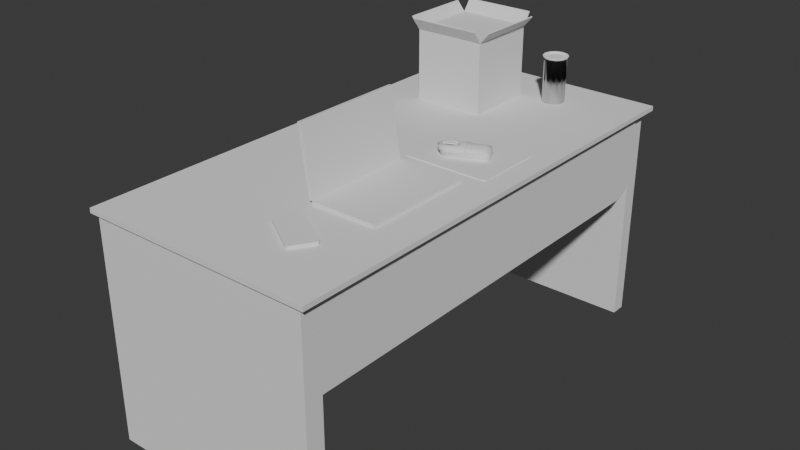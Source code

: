 # Source: TableAndProps.blend  (saved by Blender 4.2.66; exported with 4.5.12 LTS)
import bpy
from mathutils import Matrix  # noqa: F401  (used for matrix-valued properties, if any)

bpy.ops.wm.read_factory_settings(use_empty=True)
scene = bpy.context.scene
scene.name = 'Scene'

# ---- collections
col_collection = bpy.data.collections.new('Collection'); scene.collection.children.link(col_collection)

# ---- world
world_world = bpy.data.worlds.new('World'); scene.world = world_world
world_world.use_nodes = True; world_world.node_tree.nodes.clear()
_N = world_world.node_tree.nodes; _L = world_world.node_tree.links
n0 = _N.new('ShaderNodeOutputWorld'); n0.name = 'World Output'; n0.location = (300, 300)
n1 = _N.new('ShaderNodeBackground'); n1.name = 'Background'; n1.location = (10, 300)
n1.inputs[0].default_value = (0.05088, 0.05088, 0.05088, 1.0)
_L.new(n1.outputs[0], n0.inputs[0])
n0.is_active_output = True
world_world.color = (0.05088, 0.05088, 0.05088)
world_world.sun_shadow_jitter_overblur = 0.0

# ---- meshes
me_cube_001 = bpy.data.meshes.new('Cube.001')
me_cube_001.from_pydata([(3.274, 6.784, 0.0648), (3.274, 6.784, -0.0648), (3.274, -6.784, 0.0648), (3.274, -6.784, -0.0648), (-3.274, 6.784, 0.0648), (-3.274, 6.784, -0.0648), (-3.274, -6.784, 0.0648), (-3.274, -6.784, -0.0648)], [], [(0, 2, 3, 1), (2, 6, 7, 3), (6, 4, 5, 7), (4, 0, 1, 5), (2, 0, 4, 6), (7, 5, 1, 3)])
_uv = me_cube_001.uv_layers.new(name='UVMap')
_uv.uv.foreach_set('vector', [0.375, 0.0, 0.375, 0.25, 0.625, 0.25, 0.625, 0.0, 0.375, 0.25, 0.375, 0.5, 0.625, 0.5, 0.625, 0.25, 0.375, 0.5, 0.375, 0.75, 0.625, 0.75, 0.625, 0.5, 0.375, 0.75, 0.375, 1.0, 0.625, 1.0, 0.625, 0.75, 0.125, 0.5, 0.125, 0.75, 0.375, 0.75, 0.375, 0.5, 0.625, 0.5, 0.625, 0.75, 0.875, 0.75, 0.875, 0.5])
me_cube_001.update()
me_cube_002 = bpy.data.meshes.new('Cube.002')
me_cube_002.from_pydata([(-3.139, -6.673, -6.311), (-3.139, -6.673, -0.03852), (-3.139, -6.162, -6.311), (-3.139, -6.162, -0.03852), (3.1, -6.673, -6.311), (3.1, -6.673, -0.03852), (3.1, -6.162, -6.311), (3.1, -6.162, -0.03852), (-2.774, -6.162, -6.311), (-2.774, -6.162, -0.03852), (-2.774, -6.673, -6.311), (-2.774, -6.673, -0.03852), (-3.139, 6.65, -6.311), (-3.139, 6.65, -0.03852), (-2.774, 6.65, -6.311), (-2.774, 6.65, -0.03852), (-2.774, 6.226, -6.311), (-2.774, 6.226, -0.03852), (-3.139, 6.226, -6.311), (-3.139, 6.226, -0.03852), (3.034, 6.65, -6.311), (3.034, 6.65, -0.03852), (3.034, 6.226, -6.311), (3.034, 6.226, -0.03852), (-3.139, -6.673, -2.377), (-3.139, -6.162, -2.377), (3.1, -6.162, -2.377), (3.1, -6.673, -2.377), (-2.774, -6.673, -2.377), (-2.774, -6.162, -2.377), (-3.139, 6.65, -2.377), (-2.774, 6.65, -2.377), (-3.139, 6.226, -2.377), (-2.774, 6.226, -2.377), (3.034, 6.65, -2.377), (3.034, 6.226, -2.377), (2.907, -6.162, -0.03852), (2.907, -6.673, -6.311), (2.907, -6.162, -6.311), (2.907, -6.673, -0.03852), (2.907, -6.673, -2.377), (2.907, -6.162, -2.377), (2.907, 6.191, -0.03852), (3.1, 6.191, -0.03852), (3.1, 5.595, -2.377), (3.1, 6.191, -1.781), (3.1, 6.016, -2.203), (2.907, 6.191, -1.781), (2.907, 5.595, -2.377), (2.907, 6.016, -2.203)], [], [(24, 1, 3, 25), (41, 36, 42, 47, 49, 48), (26, 7, 5, 27), (28, 11, 1, 24), (38, 6, 4, 37), (9, 3, 1, 11), (36, 9, 11, 39), (2, 8, 10, 0), (40, 39, 11, 28), (16, 14, 20, 22), (30, 13, 15, 31), (16, 18, 12, 14), (19, 17, 15, 13), (32, 19, 13, 30), (25, 3, 19, 32), (3, 9, 17, 19), (8, 2, 18, 16), (29, 8, 16, 33), (35, 22, 20, 34), (33, 16, 22, 35), (15, 17, 23, 21), (31, 15, 21, 34), (14, 31, 34, 20), (17, 33, 35, 23), (23, 35, 34, 21), (9, 29, 33, 17), (2, 25, 32, 18), (18, 32, 30, 12), (12, 30, 31, 14), (37, 40, 28, 10), (10, 28, 24, 0), (6, 26, 27, 4), (38, 41, 26, 6), (0, 24, 25, 2), (8, 29, 41, 38), (4, 27, 40, 37), (27, 5, 39, 40), (7, 36, 39, 5), (8, 38, 37, 10), (29, 9, 36, 41), (26, 41, 48, 44), (7, 26, 44, 46, 45, 43), (36, 7, 43, 42), (47, 45, 46, 49), (49, 46, 44, 48), (47, 42, 43, 45)])
_uv = me_cube_002.uv_layers.new(name='UVMap')
_uv.uv.foreach_set('vector', [0.5318, 0.0, 0.625, 0.0, 0.625, 0.25, 0.5318, 0.25, 0.5318, 0.4799, 0.625, 0.4799, 0.625, 0.4799, 0.5555, 0.4799, 0.5341, 0.4799, 0.5318, 0.4799, 0.5318, 0.5, 0.625, 0.5, 0.625, 0.75, 0.5318, 0.75, 0.5318, 0.9854, 0.625, 0.9854, 0.625, 1.0, 0.5318, 1.0, 0.3549, 0.5, 0.375, 0.5, 0.375, 0.75, 0.3549, 0.75, 0.8604, 0.5, 0.875, 0.5, 0.875, 0.75, 0.8604, 0.75, 0.6451, 0.5, 0.8604, 0.5, 0.8604, 0.75, 0.6451, 0.75, 0.125, 0.5, 0.1396, 0.5, 0.1396, 0.75, 0.125, 0.75, 0.5318, 0.7701, 0.625, 0.7701, 0.625, 0.9854, 0.5318, 0.9854, 0.1396, 0.5, 0.1396, 0.5, 0.1396, 0.5, 0.1396, 0.5, 0.5318, 0.25, 0.625, 0.25, 0.625, 0.2646, 0.5318, 0.2646, 0.1396, 0.5, 0.125, 0.5, 0.125, 0.5, 0.1396, 0.5, 0.875, 0.5, 0.8604, 0.5, 0.8604, 0.5, 0.875, 0.5, 0.5318, 0.25, 0.625, 0.25, 0.625, 0.25, 0.5318, 0.25, 0.5318, 0.25, 0.625, 0.25, 0.625, 0.25, 0.5318, 0.25, 0.875, 0.5, 0.8604, 0.5, 0.8604, 0.5, 0.875, 0.5, 0.1396, 0.5, 0.125, 0.5, 0.125, 0.5, 0.1396, 0.5, 0.5318, 0.2646, 0.375, 0.2646, 0.375, 0.2646, 0.5318, 0.2646, 0.5318, 0.2646, 0.375, 0.2646, 0.375, 0.2646, 0.5318, 0.2646, 0.5318, 0.2646, 0.375, 0.2646, 0.375, 0.2646, 0.5318, 0.2646, 0.8604, 0.5, 0.8604, 0.5, 0.8604, 0.5, 0.8604, 0.5, 0.5318, 0.2646, 0.625, 0.2646, 0.625, 0.2646, 0.5318, 0.2646, 0.375, 0.2646, 0.5318, 0.2646, 0.5318, 0.2646, 0.375, 0.2646, 0.625, 0.2646, 0.5318, 0.2646, 0.5318, 0.2646, 0.625, 0.2646, 0.625, 0.2646, 0.5318, 0.2646, 0.5318, 0.2646, 0.625, 0.2646, 0.625, 0.2646, 0.5318, 0.2646, 0.5318, 0.2646, 0.625, 0.2646, 0.375, 0.25, 0.5318, 0.25, 0.5318, 0.25, 0.375, 0.25, 0.375, 0.25, 0.5318, 0.25, 0.5318, 0.25, 0.375, 0.25, 0.375, 0.25, 0.5318, 0.25, 0.5318, 0.2646, 0.375, 0.2646, 0.375, 0.7701, 0.5318, 0.7701, 0.5318, 0.9854, 0.375, 0.9854, 0.375, 0.9854, 0.5318, 0.9854, 0.5318, 1.0, 0.375, 1.0, 0.375, 0.5, 0.5318, 0.5, 0.5318, 0.75, 0.375, 0.75, 0.375, 0.4799, 0.5318, 0.4799, 0.5318, 0.5, 0.375, 0.5, 0.375, 0.0, 0.5318, 0.0, 0.5318, 0.25, 0.375, 0.25, 0.375, 0.2646, 0.5318, 0.2646, 0.5318, 0.4799, 0.375, 0.4799, 0.375, 0.75, 0.5318, 0.75, 0.5318, 0.7701, 0.375, 0.7701, 0.5318, 0.75, 0.625, 0.75, 0.625, 0.7701, 0.5318, 0.7701, 0.625, 0.5, 0.6451, 0.5, 0.6451, 0.75, 0.625, 0.75, 0.1396, 0.5, 0.3549, 0.5, 0.3549, 0.75, 0.1396, 0.75, 0.5318, 0.2646, 0.625, 0.2646, 0.625, 0.4799, 0.5318, 0.4799, 0.5318, 0.5, 0.5318, 0.4799, 0.5318, 0.4799, 0.5318, 0.5, 0.625, 0.5, 0.5318, 0.5, 0.5318, 0.5, 0.5341, 0.5, 0.5555, 0.5, 0.625, 0.5, 0.6451, 0.5, 0.625, 0.5, 0.625, 0.5, 0.6451, 0.5, 0.5555, 0.4799, 0.5555, 0.5, 0.5341, 0.5, 0.5341, 0.4799, 0.5341, 0.4799, 0.5341, 0.5, 0.5318, 0.5, 0.5318, 0.4799, 0.5555, 0.4799, 0.625, 0.4799, 0.625, 0.5, 0.5555, 0.5])
me_cube_002.update()
me_cube_003 = bpy.data.meshes.new('Cube.003')
me_cube_003.from_pydata([(0.9665, 5.39, 0.0648), (0.9665, 5.733, 1.367), (0.9665, 5.703, 1.309), (0.9665, 5.703, 0.0648), (0.9665, 5.39, 0.0648), (1.138, 5.687, 1.367), (1.123, 5.661, 1.309), (1.123, 5.661, 0.0648), (0.9665, 5.39, 0.0648), (1.264, 5.562, 1.367), (1.238, 5.547, 1.309), (1.238, 5.547, 0.0648), (0.9665, 5.39, 0.0648), (1.31, 5.39, 1.367), (1.28, 5.39, 1.309), (1.28, 5.39, 0.0648), (0.9665, 5.39, 0.0648), (1.264, 5.218, 1.367), (1.238, 5.233, 1.309), (1.238, 5.233, 0.0648), (0.9665, 5.39, 0.0648), (1.138, 5.093, 1.367), (1.123, 5.119, 1.309), (1.123, 5.119, 0.0648), (0.9665, 5.39, 0.0648), (0.9665, 5.047, 1.367), (0.9665, 5.077, 1.309), (0.9665, 5.077, 0.0648), (0.9665, 5.39, 0.0648), (0.7948, 5.093, 1.367), (0.8099, 5.119, 1.309), (0.8099, 5.119, 0.0648), (0.9665, 5.39, 0.0648), (0.6691, 5.218, 1.367), (0.6952, 5.233, 1.309), (0.6952, 5.233, 0.0648), (0.9665, 5.39, 0.0648), (0.6231, 5.39, 1.367), (0.6532, 5.39, 1.309), (0.6532, 5.39, 0.0648), (0.9665, 5.39, 0.0648), (0.6691, 5.562, 1.367), (0.6952, 5.547, 1.309), (0.6952, 5.547, 0.0648), (0.9665, 5.39, 0.0648), (0.7948, 5.687, 1.367), (0.8099, 5.661, 1.309), (0.8099, 5.661, 0.0648), (0.9665, 5.716, 1.302), (0.9665, 5.746, 1.361), (1.13, 5.672, 1.302), (1.145, 5.698, 1.361), (1.249, 5.553, 1.302), (1.275, 5.568, 1.361), (1.292, 5.39, 1.302), (1.323, 5.39, 1.361), (1.249, 5.227, 1.302), (1.275, 5.212, 1.361), (1.13, 5.108, 1.302), (1.145, 5.082, 1.361), (0.9665, 5.064, 1.302), (0.9665, 5.034, 1.361), (0.8036, 5.108, 1.302), (0.7885, 5.082, 1.361), (0.6843, 5.227, 1.302), (0.6582, 5.212, 1.361), (0.6406, 5.39, 1.302), (0.6105, 5.39, 1.361), (0.6843, 5.553, 1.302), (0.6582, 5.568, 1.361), (0.8036, 5.672, 1.302), (0.7885, 5.698, 1.361)], [], [(0, 3, 7, 4), (3, 2, 6, 7), (38, 34, 64, 66), (4, 7, 11, 8), (7, 6, 10, 11), (42, 38, 66, 68), (8, 11, 15, 12), (11, 10, 14, 15), (46, 42, 68, 70), (12, 15, 19, 16), (15, 14, 18, 19), (1, 5, 51, 49), (16, 19, 23, 20), (19, 18, 22, 23), (45, 1, 49, 71), (20, 23, 27, 24), (23, 22, 26, 27), (5, 9, 53, 51), (24, 27, 31, 28), (27, 26, 30, 31), (9, 13, 55, 53), (28, 31, 35, 32), (31, 30, 34, 35), (6, 2, 48, 50), (32, 35, 39, 36), (35, 34, 38, 39), (2, 46, 70, 48), (36, 39, 43, 40), (39, 38, 42, 43), (13, 17, 57, 55), (40, 43, 47, 44), (43, 42, 46, 47), (10, 6, 50, 52), (44, 47, 3, 0), (47, 46, 2, 3), (17, 21, 59, 57), (1, 45, 46, 2), (48, 49, 51, 50), (50, 51, 53, 52), (52, 53, 55, 54), (54, 55, 57, 56), (56, 57, 59, 58), (58, 59, 61, 60), (60, 61, 63, 62), (62, 63, 65, 64), (64, 65, 67, 66), (66, 67, 69, 68), (68, 69, 71, 70), (70, 71, 49, 48), (41, 45, 71, 69), (34, 30, 62, 64), (37, 41, 69, 67), (30, 26, 60, 62), (33, 37, 67, 65), (26, 22, 58, 60), (29, 33, 65, 63), (22, 18, 56, 58), (25, 29, 63, 61), (18, 14, 54, 56), (21, 25, 61, 59), (14, 10, 52, 54), (45, 41, 42, 46), (41, 37, 38, 42), (37, 33, 34, 38), (33, 29, 30, 34), (29, 25, 26, 30), (25, 21, 22, 26), (21, 17, 18, 22), (17, 13, 14, 18), (13, 9, 10, 14), (9, 5, 6, 10), (5, 1, 2, 6), (2, 46, 42, 38, 34, 30, 26, 22, 18, 14, 10, 6)])
me_cube_003.polygons.foreach_set('use_smooth', [1, 1, 1, 1, 1, 1, 1, 1, 1, 1, 1, 0, 1, 1, 0, 1, 1, 0, 1, 1, 0, 1, 1, 1, 1, 1, 1, 1, 1, 0, 1, 1, 1, 1, 1, 0, 1, 1, 1, 1, 1, 1, 1, 1, 1, 1, 1, 1, 1, 0, 1, 0, 1, 0, 1, 0, 1, 0, 1, 0, 1, 1, 1, 1, 1, 1, 1, 1, 1, 1, 1, 1, 0])
_uv = me_cube_003.uv_layers.new(name='UVMap')
_uv.uv.foreach_set('vector', [0.0, 0.0, 0.0, 0.0, 0.0, 0.0, 0.0, 0.0, 0.0, 0.0, 0.0, 0.0, 0.0, 0.0, 0.0, 0.0, 0.0, 0.0, 0.0, 0.0, 0.0, 0.0, 0.0, 0.0, 0.0, 0.0, 0.0, 0.0, 0.0, 0.0, 0.0, 0.0, 0.0, 0.0, 0.0, 0.0, 0.0, 0.0, 0.0, 0.0, 0.0, 0.0, 0.0, 0.0, 0.0, 0.0, 0.0, 0.0, 0.0, 0.0, 0.0, 0.0, 0.0, 0.0, 0.0, 0.0, 0.0, 0.0, 0.0, 0.0, 0.0, 0.0, 0.0, 0.0, 0.0, 0.0, 0.0, 0.0, 0.0, 0.0, 0.0, 0.0, 0.0, 0.0, 0.0, 0.0, 0.0, 0.0, 0.0, 0.0, 0.0, 0.0, 0.0, 0.0, 0.0, 0.0, 0.0, 0.0, 0.0, 0.0, 0.0, 0.0, 0.0, 0.0, 0.0, 0.0, 0.0, 0.0, 0.0, 0.0, 0.0, 0.0, 0.0, 0.0, 0.0, 0.0, 0.0, 0.0, 0.0, 0.0, 0.0, 0.0, 0.0, 0.0, 0.0, 0.0, 0.0, 0.0, 0.0, 0.0, 0.0, 0.0, 0.0, 0.0, 0.0, 0.0, 0.0, 0.0, 0.0, 0.0, 0.0, 0.0, 0.0, 0.0, 0.0, 0.0, 0.0, 0.0, 0.0, 0.0, 0.0, 0.0, 0.0, 0.0, 0.0, 0.0, 0.0, 0.0, 0.0, 0.0, 0.0, 0.0, 0.0, 0.0, 0.0, 0.0, 0.0, 0.0, 0.0, 0.0, 0.0, 0.0, 0.0, 0.0, 0.0, 0.0, 0.0, 0.0, 0.0, 0.0, 0.0, 0.0, 0.0, 0.0, 0.0, 0.0, 0.0, 0.0, 0.0, 0.0, 0.0, 0.0, 0.0, 0.0, 0.0, 0.0, 0.0, 0.0, 0.0, 0.0, 0.0, 0.0, 0.0, 0.0, 0.0, 0.0, 0.0, 0.0, 0.0, 0.0, 0.0, 0.0, 0.0, 0.0, 0.0, 0.0, 0.0, 0.0, 0.0, 0.0, 0.0, 0.0, 0.0, 0.0, 0.0, 0.0, 0.0, 0.0, 0.0, 0.0, 0.0, 0.0, 0.0, 0.0, 0.0, 0.0, 0.0, 0.0, 0.0, 0.0, 0.0, 0.0, 0.0, 0.0, 0.0, 0.0, 0.0, 0.0, 0.0, 0.0, 0.0, 0.0, 0.0, 0.0, 0.0, 0.0, 0.0, 0.0, 0.0, 0.0, 0.0, 0.0, 0.0, 0.0, 0.0, 0.0, 0.0, 0.0, 0.0, 0.0, 0.0, 0.0, 0.0, 0.0, 0.0, 0.0, 0.0, 0.0, 0.0, 0.0, 0.0, 0.0, 0.0, 0.0, 0.0, 0.0, 0.0, 0.0, 0.0, 0.0, 0.0, 0.0, 0.0, 0.0, 0.0, 0.0, 0.0, 0.0, 0.0, 0.0, 0.0, 0.0, 0.0, 0.0, 0.0, 0.0, 0.0, 0.0, 0.0, 0.0, 0.0, 0.0, 0.0, 0.0, 0.0, 0.0, 0.0, 0.0, 0.0, 0.0, 0.0, 0.0, 0.0, 0.0, 0.0, 0.0, 0.0, 0.0, 0.0, 0.0, 0.0, 0.0, 0.0, 0.0, 0.0, 0.0, 0.0, 0.0, 0.0, 0.0, 0.0, 0.0, 0.0, 0.0, 0.0, 0.0, 0.0, 0.0, 0.0, 0.0, 0.0, 0.0, 0.0, 0.0, 0.0, 0.0, 0.0, 0.0, 0.0, 0.0, 0.0, 0.0, 0.0, 0.0, 0.0, 0.0, 0.0, 0.0, 0.0, 0.0, 0.0, 0.0, 0.0, 0.0, 0.0, 0.0, 0.0, 0.0, 0.0, 0.0, 0.0, 0.0, 0.0, 0.0, 0.0, 0.0, 0.0, 0.0, 0.0, 0.0, 0.0, 0.0, 0.0, 0.0, 0.0, 0.0, 0.0, 0.0, 0.0, 0.0, 0.0, 0.0, 0.0, 0.0, 0.0, 0.0, 0.0, 0.0, 0.0, 0.0, 0.0, 0.0, 0.0, 0.0, 0.0, 0.0, 0.0, 0.0, 0.0, 0.0, 0.0, 0.0, 0.0, 0.0, 0.0, 0.0, 0.0, 0.0, 0.0, 0.0, 0.0, 0.0, 0.0, 0.0, 0.0, 0.0, 0.0, 0.0, 0.0, 0.0, 0.0, 0.0, 0.0, 0.0, 0.0, 0.0, 0.0, 0.0, 0.0, 0.0, 0.0, 0.0, 0.0, 0.0, 0.0, 0.0, 0.0, 0.0, 0.0, 0.0, 0.0, 0.0, 0.0, 0.0, 0.0, 0.0, 0.0, 0.0, 0.0, 0.0, 0.0, 0.0, 0.0, 0.0, 0.0, 0.0, 0.0, 0.0, 0.0, 0.0, 0.0, 0.0, 0.0, 0.0, 0.0, 0.0, 0.0, 0.0, 0.0, 0.0, 0.0, 0.0, 0.0, 0.0, 0.0, 0.0, 0.0, 0.0, 0.0, 0.0, 0.0, 0.0, 0.0, 0.0, 0.0, 0.0, 0.0, 0.0, 0.0, 0.0, 0.0, 0.0, 0.0, 0.0, 0.0, 0.0, 0.0, 0.0, 0.0, 0.0, 0.0, 0.0, 0.0, 0.0, 0.0, 0.0, 0.0, 0.0, 0.0, 0.0, 0.0, 0.0, 0.0, 0.0, 0.0, 0.0, 0.0, 0.0, 0.0, 0.0, 0.0, 0.0, 0.0, 0.0, 0.0, 0.0, 0.0, 0.0, 0.0, 0.0, 0.0, 0.0, 0.0, 0.0, 0.0, 0.0, 0.0, 0.0, 0.0, 0.0, 0.0, 0.0, 0.0, 0.0, 0.0, 0.0, 0.0, 0.0, 0.0, 0.0, 0.0, 0.0, 0.0, 0.0, 0.0, 0.0, 0.0, 0.0, 0.0, 0.0, 0.0, 0.0, 0.0, 0.0, 0.0, 0.0, 0.0, 0.0, 0.0, 0.0, 0.0, 0.0, 0.0, 0.0, 0.0, 0.0, 0.0, 0.0, 0.0, 0.0, 0.0, 0.0, 0.0, 0.0, 0.0, 0.0, 0.0, 0.0, 0.0, 0.0])
me_cube_003.update()
me_cube = bpy.data.meshes.new('Cube')
me_cube.from_pydata([(-1.984, 3.198, 0.0648), (-1.984, 3.198, 2.065), (-1.984, 5.198, 0.0648), (-1.984, 5.198, 2.065), (0.01563, 3.198, 0.0648), (0.01563, 3.198, 2.065), (0.01563, 5.198, 0.0648), (0.01563, 5.198, 2.065), (-2.222, 3.198, 2.352), (-2.222, 5.198, 2.352), (0.2533, 3.198, 2.352), (0.2533, 5.198, 2.352), (-1.984, 2.968, 2.393), (-1.984, 5.429, 2.393), (0.01563, 2.968, 2.393), (0.01563, 5.429, 2.393), (-1.998, 3.184, 2.043), (-1.998, 5.213, 2.043), (0.02948, 5.213, 2.043), (0.02948, 3.184, 2.043), (-2.245, 3.198, 2.333), (-2.245, 5.198, 2.333), (0.2762, 5.198, 2.333), (0.2762, 3.198, 2.333), (-1.984, 5.453, 2.376), (0.01563, 5.453, 2.376), (0.01563, 2.944, 2.376), (-1.984, 2.944, 2.376)], [], [(0, 1, 3, 2), (2, 3, 7, 6), (6, 7, 5, 4), (4, 5, 1, 0), (2, 6, 4, 0), (9, 3, 17, 21), (3, 13, 24, 17), (5, 7, 18, 19), (7, 11, 22, 18), (5, 7, 3, 1), (19, 18, 22, 23), (17, 16, 20, 21), (16, 19, 26, 27), (18, 17, 24, 25), (3, 1, 16, 17), (1, 8, 20, 16), (13, 15, 25, 24), (1, 5, 19, 16), (14, 12, 27, 26), (8, 9, 21, 20), (7, 3, 17, 18), (12, 1, 16, 27), (11, 10, 23, 22), (5, 14, 26, 19), (10, 5, 19, 23), (15, 7, 18, 25), (11, 7, 5, 10), (13, 3, 7, 15), (8, 1, 3, 9), (14, 5, 1, 12)])
_uv = me_cube.uv_layers.new(name='UVMap')
_uv.uv.foreach_set('vector', [0.375, 0.0, 0.625, 0.0, 0.625, 0.25, 0.375, 0.25, 0.375, 0.25, 0.625, 0.25, 0.625, 0.5, 0.375, 0.5, 0.375, 0.5, 0.625, 0.5, 0.625, 0.75, 0.375, 0.75, 0.375, 0.75, 0.625, 0.75, 0.625, 1.0, 0.375, 1.0, 0.125, 0.5, 0.375, 0.5, 0.375, 0.75, 0.125, 0.75, 0.0, 0.0, 0.0, 0.0, 0.0, 0.0, 0.0, 0.0, 0.0, 0.0, 0.0, 0.0, 0.0, 0.0, 0.0, 0.0, 0.625, 0.75, 0.625, 0.5, 0.625, 0.5, 0.625, 0.75, 0.0, 0.0, 0.0, 0.0, 0.0, 0.0, 0.0, 0.0, 0.0, 0.0, 0.0, 0.0, 0.0, 0.0, 0.0, 0.0, 0.625, 0.75, 0.625, 0.5, 0.625, 0.5, 0.625, 0.75, 0.625, 0.25, 0.625, 0.0, 0.625, 0.0, 0.625, 0.25, 0.625, 1.0, 0.625, 0.75, 0.625, 0.75, 0.625, 1.0, 0.625, 0.5, 0.625, 0.25, 0.625, 0.25, 0.625, 0.5, 0.625, 0.25, 0.625, 0.0, 0.625, 0.0, 0.625, 0.25, 0.0, 0.0, 0.0, 0.0, 0.0, 0.0, 0.0, 0.0, 0.0, 0.0, 0.0, 0.0, 0.0, 0.0, 0.0, 0.0, 0.625, 1.0, 0.625, 0.75, 0.625, 0.75, 0.625, 1.0, 0.0, 0.0, 0.0, 0.0, 0.0, 0.0, 0.0, 0.0, 0.0, 0.0, 0.0, 0.0, 0.0, 0.0, 0.0, 0.0, 0.625, 0.5, 0.625, 0.25, 0.625, 0.25, 0.625, 0.5, 0.0, 0.0, 0.0, 0.0, 0.0, 0.0, 0.0, 0.0, 0.0, 0.0, 0.0, 0.0, 0.0, 0.0, 0.0, 0.0, 0.0, 0.0, 0.0, 0.0, 0.0, 0.0, 0.0, 0.0, 0.0, 0.0, 0.0, 0.0, 0.0, 0.0, 0.0, 0.0, 0.0, 0.0, 0.0, 0.0, 0.0, 0.0, 0.0, 0.0, 0.0, 0.0, 0.0, 0.0, 0.0, 0.0, 0.0, 0.0, 0.0, 0.0, 0.0, 0.0, 0.0, 0.0, 0.0, 0.0, 0.0, 0.0, 0.0, 0.0, 0.0, 0.0, 0.0, 0.0, 0.0, 0.0, 0.0, 0.0, 0.0, 0.0, 0.0, 0.0])
me_cube.update()
me_cube_004 = bpy.data.meshes.new('Cube.004')
me_cube_004.from_pydata([(0.3606, -4.726, 0.0648), (0.3013, -4.624, 0.0648), (0.3203, -4.692, 0.0648), (0.2985, -4.655, 0.0648), (0.3013, -4.624, 0.1524), (0.3606, -4.726, 0.1524), (0.2985, -4.655, 0.1524), (0.3203, -4.692, 0.1524), (0.6327, -4.091, 0.0648), (0.7503, -4.099, 0.0648), (0.6591, -4.075, 0.0648), (0.7022, -4.078, 0.0648), (0.7503, -4.099, 0.1524), (0.6327, -4.091, 0.1524), (0.7022, -4.078, 0.1524), (0.6591, -4.075, 0.1524), (1.485, -5.36, 0.0648), (1.368, -5.352, 0.0648), (1.459, -5.376, 0.0648), (1.416, -5.373, 0.0648), (1.368, -5.352, 0.1524), (1.485, -5.36, 0.1524), (1.416, -5.373, 0.1524), (1.459, -5.376, 0.1524), (1.757, -4.725, 0.0648), (1.817, -4.827, 0.0648), (1.798, -4.759, 0.0648), (1.82, -4.796, 0.0648), (1.817, -4.827, 0.1524), (1.757, -4.725, 0.1524), (1.82, -4.796, 0.1524), (1.798, -4.759, 0.1524)], [], [(17, 20, 5, 0), (25, 28, 21, 16), (28, 30, 31, 29, 12, 14, 15, 13, 4, 6, 7, 5, 20, 22, 23, 21), (1, 4, 13, 8), (9, 12, 29, 24), (0, 5, 7, 2), (2, 7, 6, 3), (3, 6, 4, 1), (12, 9, 11, 14), (14, 11, 10, 15), (15, 10, 8, 13), (28, 25, 27, 30), (30, 27, 26, 31), (31, 26, 24, 29), (20, 17, 19, 22), (22, 19, 18, 23), (23, 18, 16, 21), (8, 10, 11, 9, 24, 26, 27, 25, 16, 18, 19, 17, 0, 2, 3, 1)])
_uv = me_cube_004.uv_layers.new(name='UVMap')
_uv.uv.foreach_set('vector', [0.375, 0.7687, 0.625, 0.7687, 0.625, 0.9813, 0.375, 0.9813, 0.375, 0.5187, 0.625, 0.5187, 0.625, 0.7313, 0.375, 0.7313, 0.625, 0.5187, 0.6275, 0.5093, 0.6343, 0.5025, 0.6437, 0.5, 0.8563, 0.5, 0.8657, 0.5025, 0.8725, 0.5093, 0.875, 0.5187, 0.875, 0.7313, 0.8725, 0.7407, 0.8657, 0.7475, 0.8563, 0.75, 0.6437, 0.75, 0.6343, 0.7475, 0.6275, 0.7407, 0.625, 0.7313, 0.375, 0.01868, 0.625, 0.01868, 0.625, 0.2313, 0.375, 0.2313, 0.375, 0.2687, 0.625, 0.2687, 0.625, 0.4813, 0.375, 0.4813, 0.375, 0.9813, 0.625, 0.9813, 0.625, 1.0, 0.375, 1.0, 0.375, 0.0, 0.625, 0.0, 0.625, 0.00934, 0.375, 0.00934, 0.375, 0.00934, 0.625, 0.00934, 0.625, 0.01868, 0.375, 0.01868, 0.625, 0.2687, 0.375, 0.2687, 0.375, 0.2593, 0.625, 0.2593, 0.625, 0.2593, 0.375, 0.2593, 0.375, 0.2407, 0.625, 0.2407, 0.625, 0.2407, 0.375, 0.2407, 0.375, 0.2313, 0.625, 0.2313, 0.625, 0.5187, 0.375, 0.5187, 0.375, 0.5093, 0.625, 0.5093, 0.625, 0.5093, 0.375, 0.5093, 0.375, 0.4907, 0.625, 0.4907, 0.625, 0.4907, 0.375, 0.4907, 0.375, 0.4813, 0.625, 0.4813, 0.625, 0.7687, 0.375, 0.7687, 0.375, 0.7593, 0.625, 0.7593, 0.625, 0.7593, 0.375, 0.7593, 0.375, 0.7407, 0.625, 0.7407, 0.625, 0.7407, 0.375, 0.7407, 0.375, 0.7313, 0.625, 0.7313, 0.125, 0.5187, 0.1275, 0.5093, 0.1343, 0.5025, 0.1437, 0.5, 0.3563, 0.5, 0.3657, 0.5025, 0.3725, 0.5093, 0.375, 0.5187, 0.375, 0.7313, 0.3725, 0.7407, 0.3657, 0.7475, 0.3563, 0.75, 0.1437, 0.75, 0.1343, 0.7475, 0.1275, 0.7407, 0.125, 0.7313])
me_cube_004.update()
me_cube_005 = bpy.data.meshes.new('Cube.005')
me_cube_005.from_pydata([(0.393, -3.522, 0.0648), (0.3988, -3.522, 0.1562), (0.393, -0.4541, 0.0648), (0.3988, -0.4541, 0.1562), (2.224, -3.522, 0.0648), (2.224, -3.522, 0.1554), (2.224, -0.4541, 0.0648), (2.224, -0.4541, 0.1554), (0.04061, -3.522, 1.954), (0.1302, -3.522, 1.967), (0.04061, -0.4541, 1.954), (0.1302, -0.4541, 1.967), (0.315, -3.522, 0.1434), (0.315, -0.4541, 0.1434)], [], [(0, 1, 3, 2), (2, 3, 7, 6), (6, 7, 5, 4), (4, 5, 1, 0), (2, 6, 4, 0), (7, 3, 1, 5), (8, 9, 11, 10), (10, 11, 3, 13), (13, 3, 1, 12), (12, 1, 9, 8), (10, 13, 12, 8), (3, 11, 9, 1)])
_uv = me_cube_005.uv_layers.new(name='UVMap')
_uv.uv.foreach_set('vector', [0.375, 0.0, 0.625, 0.0, 0.625, 0.25, 0.375, 0.25, 0.375, 0.25, 0.625, 0.25, 0.625, 0.5, 0.375, 0.5, 0.375, 0.5, 0.625, 0.5, 0.625, 0.75, 0.375, 0.75, 0.375, 0.75, 0.625, 0.75, 0.625, 1.0, 0.375, 1.0, 0.125, 0.5, 0.375, 0.5, 0.375, 0.75, 0.125, 0.75, 0.625, 0.5, 0.875, 0.5, 0.875, 0.75, 0.625, 0.75, 0.375, 0.0, 0.625, 0.0, 0.625, 0.25, 0.375, 0.25, 0.375, 0.25, 0.625, 0.25, 0.625, 0.5, 0.375, 0.5, 0.375, 0.5, 0.625, 0.5, 0.625, 0.75, 0.375, 0.75, 0.375, 0.75, 0.625, 0.75, 0.625, 1.0, 0.375, 1.0, 0.125, 0.5, 0.375, 0.5, 0.375, 0.75, 0.125, 0.75, 0.625, 0.5, 0.875, 0.5, 0.875, 0.75, 0.625, 0.75])
me_cube_005.update()
me_cube_006 = bpy.data.meshes.new('Cube.006')
me_cube_006.from_pydata([(0.3156, -0.09269, 0.0648), (0.2121, -0.007395, 0.0648), (0.276, -0.0862, 0.0648), (0.2424, -0.06771, 0.0648), (0.22, -0.04004, 0.0648), (0.2121, -0.007395, 0.09259), (0.3156, -0.09269, 0.09259), (0.22, -0.04004, 0.09259), (0.2424, -0.06771, 0.09259), (0.276, -0.0862, 0.09259), (0.2121, 1.822, 0.0648), (0.3156, 1.907, 0.0648), (0.22, 1.855, 0.0648), (0.2424, 1.882, 0.0648), (0.276, 1.901, 0.0648), (0.3156, 1.907, 0.09259), (0.2121, 1.822, 0.09259), (0.276, 1.901, 0.09259), (0.2424, 1.882, 0.09259), (0.22, 1.855, 0.09259), (2.639, -0.007395, 0.0648), (2.536, -0.09269, 0.0648), (2.632, -0.04004, 0.0648), (2.609, -0.06771, 0.0648), (2.576, -0.0862, 0.0648), (2.536, -0.09269, 0.09259), (2.639, -0.007395, 0.09259), (2.576, -0.0862, 0.09259), (2.609, -0.06771, 0.09259), (2.632, -0.04004, 0.09259), (2.536, 1.907, 0.0648), (2.639, 1.822, 0.0648), (2.576, 1.901, 0.0648), (2.609, 1.882, 0.0648), (2.632, 1.855, 0.0648), (2.639, 1.822, 0.09259), (2.536, 1.907, 0.09259), (2.632, 1.855, 0.09259), (2.609, 1.882, 0.09259), (2.576, 1.901, 0.09259)], [], [(21, 25, 6, 0), (31, 35, 26, 20), (35, 37, 38, 39, 36, 15, 17, 18, 19, 16, 5, 7, 8, 9, 6, 25, 27, 28, 29, 26), (1, 5, 16, 10), (11, 15, 36, 30), (0, 6, 9, 2), (2, 9, 8, 3), (3, 8, 7, 4), (4, 7, 5, 1), (15, 11, 14, 17), (17, 14, 13, 18), (18, 13, 12, 19), (19, 12, 10, 16), (35, 31, 34, 37), (37, 34, 33, 38), (38, 33, 32, 39), (39, 32, 30, 36), (25, 21, 24, 27), (27, 24, 23, 28), (28, 23, 22, 29), (29, 22, 20, 26), (10, 12, 13, 14, 11, 30, 32, 33, 34, 31, 20, 22, 23, 24, 21, 0, 2, 3, 4, 1)])
_uv = me_cube_006.uv_layers.new(name='UVMap')
_uv.uv.foreach_set('vector', [0.375, 0.7607, 0.625, 0.7607, 0.625, 0.9893, 0.375, 0.9893, 0.375, 0.5107, 0.625, 0.5107, 0.625, 0.7393, 0.375, 0.7393, 0.625, 0.5107, 0.6258, 0.5066, 0.6281, 0.5031, 0.6316, 0.5008, 0.6357, 0.5, 0.8643, 0.5, 0.8684, 0.5008, 0.8719, 0.5031, 0.8742, 0.5066, 0.875, 0.5107, 0.875, 0.7393, 0.8742, 0.7434, 0.8719, 0.7469, 0.8684, 0.7492, 0.8643, 0.75, 0.6357, 0.75, 0.6316, 0.7492, 0.6281, 0.7469, 0.6258, 0.7434, 0.625, 0.7393, 0.375, 0.01066, 0.625, 0.01066, 0.625, 0.2393, 0.375, 0.2393, 0.375, 0.2607, 0.625, 0.2607, 0.625, 0.4893, 0.375, 0.4893, 0.375, 0.9893, 0.625, 0.9893, 0.625, 0.9934, 0.375, 0.9934, 0.375, 0.9934, 0.625, 0.9934, 0.625, 1.0, 0.375, 1.0, 0.375, 0.0, 0.625, 0.0, 0.625, 0.006582, 0.375, 0.006582, 0.375, 0.006582, 0.625, 0.006582, 0.625, 0.01066, 0.375, 0.01066, 0.625, 0.2607, 0.375, 0.2607, 0.375, 0.2566, 0.625, 0.2566, 0.625, 0.2566, 0.375, 0.2566, 0.375, 0.25, 0.625, 0.25, 0.625, 0.25, 0.375, 0.25, 0.375, 0.2434, 0.625, 0.2434, 0.625, 0.2434, 0.375, 0.2434, 0.375, 0.2393, 0.625, 0.2393, 0.625, 0.5107, 0.375, 0.5107, 0.375, 0.5066, 0.625, 0.5066, 0.625, 0.5066, 0.375, 0.5066, 0.375, 0.5, 0.625, 0.5, 0.625, 0.5, 0.375, 0.5, 0.375, 0.4934, 0.625, 0.4934, 0.625, 0.4934, 0.375, 0.4934, 0.375, 0.4893, 0.625, 0.4893, 0.625, 0.7607, 0.375, 0.7607, 0.375, 0.7566, 0.625, 0.7566, 0.625, 0.7566, 0.375, 0.7566, 0.375, 0.75, 0.625, 0.75, 0.625, 0.75, 0.375, 0.75, 0.375, 0.7434, 0.625, 0.7434, 0.625, 0.7434, 0.375, 0.7434, 0.375, 0.7393, 0.625, 0.7393, 0.125, 0.5107, 0.1258, 0.5066, 0.1281, 0.5031, 0.1316, 0.5008, 0.1357, 0.5, 0.3643, 0.5, 0.3684, 0.5008, 0.3719, 0.5031, 0.3742, 0.5066, 0.375, 0.5107, 0.375, 0.7393, 0.3742, 0.7434, 0.3719, 0.7469, 0.3684, 0.7492, 0.3643, 0.75, 0.1357, 0.75, 0.1316, 0.7492, 0.1281, 0.7469, 0.1258, 0.7434, 0.125, 0.7393])
me_cube_006.update()
me_cube_007 = bpy.data.meshes.new('Cube.007')
me_cube_007.from_pydata([(1.087, 0.44, 0.09259), (1.123, 0.365, 0.2385), (1.76, 0.758, 0.09259), (1.795, 0.683, 0.2385), (1.639, 1.013, 0.3432), (0.7221, 0.5796, 0.2842), (0.8865, 0.4089, 0.2461), (0.7708, 0.6026, 0.09259), (0.9344, 0.4462, 0.09259), (1.717, 0.8481, 0.3176), (0.8043, 0.4943, 0.2728), (0.8682, 0.5082, 0.09259), (1.311, 0.546, 0.09259), (1.536, 0.652, 0.09259), (1.564, 0.5929, 0.2385), (1.339, 0.4869, 0.2385), (1.415, 0.9072, 0.3432), (1.493, 0.7421, 0.3176), (1.907, 0.8274, 0.09259), (1.942, 0.7524, 0.2385), (1.786, 1.083, 0.3432), (1.864, 0.9175, 0.3176), (2.015, 0.7869, 0.2099), (1.859, 1.117, 0.3146), (1.937, 0.952, 0.289), (2.043, 0.8227, 0.1676), (1.922, 1.147, 0.2415), (2.0, 0.9817, 0.2159), (1.98, 0.8618, 0.09259), (2.043, 0.8916, 0.1001), (1.943, 1.157, 0.1001), (2.021, 0.9918, 0.1001), (0.8459, 0.9504, 0.09259), (0.8105, 1.025, 0.2385), (1.519, 1.268, 0.09259), (1.483, 1.343, 0.2385), (0.6946, 0.815, 0.2461), (0.7537, 0.8283, 0.09259), (1.561, 1.178, 0.3176), (0.7083, 0.6973, 0.2728), (0.7597, 0.7378, 0.09259), (1.07, 1.056, 0.09259), (1.294, 1.162, 0.09259), (1.267, 1.221, 0.2385), (1.042, 1.115, 0.2385), (1.337, 1.072, 0.3176), (1.666, 1.338, 0.09259), (1.63, 1.413, 0.2385), (1.708, 1.248, 0.3176), (1.703, 1.447, 0.2099), (1.781, 1.282, 0.289), (1.748, 1.446, 0.1676), (1.844, 1.312, 0.2159), (1.739, 1.372, 0.09259), (1.801, 1.402, 0.1001), (1.865, 1.322, 0.1001), (1.344, 0.4777, 0.2562), (1.123, 0.3546, 0.2563), (1.043, 0.5216, 0.3363), (0.8794, 0.3963, 0.263), (0.7125, 0.5751, 0.3029), (0.7966, 0.4849, 0.2909), (1.568, 0.5834, 0.2561), (1.191, 0.8012, 0.3631), (1.415, 0.9072, 0.3631), (1.272, 0.6298, 0.3366), (1.496, 0.7357, 0.3365), (1.038, 1.125, 0.2562), (0.8028, 1.032, 0.2563), (0.8807, 0.864, 0.3363), (0.6803, 0.8175, 0.263), (0.6962, 0.6973, 0.2909), (1.262, 1.231, 0.2561), (1.11, 0.9727, 0.3366), (1.334, 1.079, 0.3365), (1.002, 0.6072, 0.3496), (0.8371, 0.634, 0.3329), (0.7546, 0.53, 0.2969), (0.9196, 0.5032, 0.3136), (1.303, 0.8542, 0.3631), (1.157, 0.5757, 0.3364), (1.384, 0.6828, 0.3365), (1.456, 0.8214, 0.3498), (1.231, 0.7155, 0.3498), (0.9212, 0.7785, 0.3496), (0.7043, 0.6362, 0.2969), (0.7884, 0.7807, 0.3136), (0.9953, 0.9183, 0.3364), (1.222, 1.026, 0.3365), (1.375, 0.9929, 0.3498), (1.15, 0.8869, 0.3498), (1.262, 0.9399, 0.3498), (1.036, 0.8327, 0.3497), (0.8128, 0.7073, 0.3233), (1.344, 0.7685, 0.3498), (1.117, 0.6614, 0.3497), (0.8784, 0.5686, 0.3233), (0.8784, 0.5686, 0.2913), (1.117, 0.6614, 0.3177), (0.8128, 0.7073, 0.2913), (1.036, 0.8327, 0.3177), (1.15, 0.8869, 0.3178), (0.9212, 0.7785, 0.3176), (1.231, 0.7155, 0.3178), (0.8371, 0.634, 0.3009), (1.002, 0.6072, 0.3176), (1.191, 0.8012, 0.3311), (0.8578, 0.6013, 0.2961), (0.9403, 0.5879, 0.3044), (1.059, 0.6343, 0.3176), (1.174, 0.6884, 0.3178), (0.867, 0.7429, 0.3044), (0.825, 0.6707, 0.2961), (1.093, 0.8598, 0.3178), (0.9785, 0.8056, 0.3176), (1.171, 0.844, 0.3245), (1.211, 0.7583, 0.3245), (0.9788, 0.6486, 0.3239), (0.8963, 0.662, 0.3156), (0.9384, 0.7342, 0.3239), (1.095, 0.7035, 0.3242), (1.054, 0.7891, 0.3242), (1.132, 0.7734, 0.3309), (1.12, 0.8018, 0.3243), (1.146, 0.7456, 0.3243), (0.9964, 0.7617, 0.3241), (1.037, 0.676, 0.3241), (0.8903, 0.6842, 0.31), (0.9097, 0.6432, 0.31), (0.978, 0.6482, 0.3525), (0.9546, 0.6895, 0.3589), (1.094, 0.7031, 0.3528), (1.072, 0.7452, 0.3593), (1.013, 0.7173, 0.3591), (1.131, 0.773, 0.3595), (0.8955, 0.6616, 0.3442), (0.9375, 0.7338, 0.3525), (1.054, 0.7887, 0.3528), (1.119, 0.8014, 0.3529), (1.145, 0.7452, 0.3529), (0.9956, 0.7613, 0.3527), (1.036, 0.6756, 0.3527), (0.8894, 0.6838, 0.3386), (0.9088, 0.6428, 0.3386)], [], [(12, 15, 1, 0), (17, 16, 64, 82, 66), (39, 5, 60, 85, 71), (10, 11, 8, 6), (0, 1, 6, 8), (5, 7, 11, 10), (6, 1, 57, 59), (43, 44, 67, 72), (4, 16, 17, 9), (44, 33, 68, 67), (9, 17, 14, 3), (1, 15, 56, 57), (2, 3, 14, 13), (13, 14, 15, 12), (4, 9, 21, 20), (3, 2, 18, 19), (9, 3, 19, 21), (20, 21, 24, 23), (21, 19, 22, 24), (23, 24, 27, 26), (24, 22, 25, 27), (25, 22, 28, 29), (18, 28, 22, 19), (26, 27, 31, 30), (27, 25, 29, 31), (41, 32, 33, 44), (45, 43, 72, 74), (15, 14, 62, 56), (39, 36, 37, 40), (32, 37, 36, 33), (5, 39, 40, 7), (16, 45, 74, 89, 64), (10, 6, 59, 61), (4, 38, 45, 16), (14, 17, 66, 62), (38, 35, 43, 45), (5, 10, 61, 77, 60), (34, 42, 43, 35), (42, 41, 44, 43), (4, 20, 48, 38), (35, 47, 46, 34), (38, 48, 47, 35), (20, 23, 50, 48), (48, 50, 49, 47), (23, 26, 52, 50), (50, 52, 51, 49), (51, 54, 53, 49), (46, 47, 49, 53), (26, 30, 55, 52), (52, 55, 54, 51), (65, 80, 58, 57, 56), (96, 76, 60, 77), (57, 58, 78, 61, 59), (95, 75, 58, 80), (94, 83, 65, 81), (66, 81, 65, 56, 62), (73, 67, 68, 69, 87), (93, 85, 60, 76), (68, 70, 71, 86, 69), (92, 87, 69, 84), (91, 88, 73, 90), (74, 72, 67, 73, 88), (33, 36, 70, 68), (36, 39, 71, 70), (79, 91, 90, 63), (64, 89, 91, 79), (89, 74, 88, 91), (90, 73, 87, 92), (69, 86, 93, 84), (86, 71, 85, 93), (82, 94, 81, 66), (64, 79, 94, 82), (79, 63, 83, 94), (83, 95, 80, 65), (78, 96, 77, 61), (58, 75, 96, 78), (90, 92, 100, 113, 101), (93, 76, 104, 112, 99), (95, 83, 103, 110, 98), (96, 75, 105, 108, 97), (92, 84, 102, 114, 100), (84, 93, 99, 111, 102), (75, 95, 98, 109, 105), (83, 63, 106, 116, 103), (63, 90, 101, 115, 106), (76, 96, 97, 107, 104), (128, 118, 104, 107), (127, 111, 99, 112), (117, 126, 141, 129), (125, 114, 102, 119), (125, 119, 136, 140), (123, 113, 100, 121), (127, 118, 135, 142), (106, 115, 123, 122), (115, 101, 113, 123), (110, 124, 120, 98), (103, 116, 124, 110), (116, 106, 122, 124), (120, 124, 139, 131), (128, 117, 129, 143), (121, 100, 114, 125), (109, 126, 117, 105), (98, 120, 126, 109), (124, 122, 134, 139), (118, 127, 112, 104), (119, 127, 142, 136), (119, 102, 111, 127), (108, 128, 107, 97), (105, 117, 128, 108), (123, 121, 137, 138), (141, 133, 130, 129), (139, 134, 132, 131), (134, 138, 137, 132), (133, 140, 136, 130), (132, 137, 140, 133), (131, 132, 133, 141), (130, 136, 142, 135), (129, 130, 135, 143), (122, 123, 138, 134), (121, 125, 140, 137), (118, 128, 143, 135), (126, 120, 131, 141)])
me_cube_007.polygons.foreach_set('use_smooth', [True] * 122)
_k = set([(14, 17), (16, 17), (16, 45), (43, 45)])
me_cube_007.attributes.new('sharp_edge', 'BOOLEAN', 'EDGE').data.foreach_set('value', [ (min(e.vertices), max(e.vertices)) in _k for e in me_cube_007.edges])
_uv = me_cube_007.uv_layers.new(name='UVMap')
_uv.uv.foreach_set('vector', [0.375, 0.9167, 0.625, 0.9167, 0.625, 1.0, 0.375, 1.0, 0.7083, 0.6875, 0.7083, 0.625, 0.7083, 0.625, 0.7083, 0.6562, 0.7083, 0.6875, 0.0, 0.0, 0.0, 0.0, 0.0, 0.0, 0.0, 0.0, 0.0, 0.0, 0.0, 0.0, 0.0, 0.0, 0.0, 0.0, 0.0, 0.0, 0.0, 0.0, 0.0, 0.0, 0.0, 0.0, 0.0, 0.0, 0.0, 0.0, 0.0, 0.0, 0.0, 0.0, 0.0, 0.0, 0.0, 0.0, 0.0, 0.0, 0.0, 0.0, 0.0, 0.0, 0.625, 0.8333, 0.625, 0.9167, 0.625, 0.9167, 0.625, 0.8333, 0.625, 0.625, 0.7083, 0.625, 0.7083, 0.6875, 0.625, 0.6875, 0.625, 0.9167, 0.625, 1.0, 0.625, 1.0, 0.625, 0.9167, 0.625, 0.6875, 0.7083, 0.6875, 0.7083, 0.75, 0.625, 0.75, 0.625, 1.0, 0.625, 0.9167, 0.625, 0.9167, 0.625, 1.0, 0.375, 0.75, 0.625, 0.75, 0.625, 0.8333, 0.375, 0.8333, 0.375, 0.8333, 0.625, 0.8333, 0.625, 0.9167, 0.375, 0.9167, 0.625, 0.625, 0.625, 0.6875, 0.625, 0.6875, 0.625, 0.625, 0.625, 0.75, 0.375, 0.75, 0.375, 0.75, 0.625, 0.75, 0.625, 0.6875, 0.625, 0.75, 0.625, 0.75, 0.625, 0.6875, 0.625, 0.625, 0.625, 0.6875, 0.625, 0.6875, 0.625, 0.625, 0.625, 0.6875, 0.625, 0.75, 0.625, 0.75, 0.625, 0.6875, 0.625, 0.625, 0.625, 0.6875, 0.625, 0.6875, 0.625, 0.625, 0.625, 0.6875, 0.625, 0.75, 0.625, 0.75, 0.625, 0.6875, 0.625, 0.75, 0.625, 0.75, 0.625, 0.75, 0.625, 0.75, 0.375, 0.75, 0.625, 0.75, 0.625, 0.75, 0.625, 0.75, 0.625, 0.625, 0.625, 0.6875, 0.625, 0.6875, 0.625, 0.625, 0.625, 0.6875, 0.625, 0.75, 0.625, 0.75, 0.625, 0.6875, 0.375, 0.9167, 0.375, 1.0, 0.625, 1.0, 0.625, 0.9167, 0.7083, 0.6875, 0.7083, 0.75, 0.7083, 0.75, 0.7083, 0.6875, 0.625, 0.9167, 0.625, 0.8333, 0.625, 0.8333, 0.625, 0.9167, 0.0, 0.0, 0.0, 0.0, 0.0, 0.0, 0.0, 0.0, 0.0, 0.0, 0.0, 0.0, 0.0, 0.0, 0.0, 0.0, 0.0, 0.0, 0.0, 0.0, 0.0, 0.0, 0.0, 0.0, 0.7083, 0.625, 0.7083, 0.6875, 0.7083, 0.6875, 0.7083, 0.6562, 0.7083, 0.625, 0.0, 0.0, 0.0, 0.0, 0.0, 0.0, 0.0, 0.0, 0.625, 0.625, 0.625, 0.6875, 0.7083, 0.6875, 0.7083, 0.625, 0.7083, 0.75, 0.7083, 0.6875, 0.7083, 0.6875, 0.7083, 0.75, 0.625, 0.6875, 0.625, 0.75, 0.7083, 0.75, 0.7083, 0.6875, 0.0, 0.0, 0.0, 0.0, 0.0, 0.0, 0.0, 0.0, 0.0, 0.0, 0.375, 0.75, 0.375, 0.8333, 0.625, 0.8333, 0.625, 0.75, 0.375, 0.8333, 0.375, 0.9167, 0.625, 0.9167, 0.625, 0.8333, 0.625, 0.625, 0.625, 0.625, 0.625, 0.6875, 0.625, 0.6875, 0.625, 0.75, 0.625, 0.75, 0.375, 0.75, 0.375, 0.75, 0.625, 0.6875, 0.625, 0.6875, 0.625, 0.75, 0.625, 0.75, 0.625, 0.625, 0.625, 0.625, 0.625, 0.6875, 0.625, 0.6875, 0.625, 0.6875, 0.625, 0.6875, 0.625, 0.75, 0.625, 0.75, 0.625, 0.625, 0.625, 0.625, 0.625, 0.6875, 0.625, 0.6875, 0.625, 0.6875, 0.625, 0.6875, 0.625, 0.75, 0.625, 0.75, 0.625, 0.75, 0.625, 0.75, 0.625, 0.75, 0.625, 0.75, 0.375, 0.75, 0.625, 0.75, 0.625, 0.75, 0.625, 0.75, 0.625, 0.625, 0.625, 0.625, 0.625, 0.6875, 0.625, 0.6875, 0.625, 0.6875, 0.625, 0.6875, 0.625, 0.75, 0.625, 0.75, 0.7917, 0.6875, 0.8333, 0.6875, 0.875, 0.6875, 0.875, 0.75, 0.7917, 0.75, 0.0, 0.0, 0.0, 0.0, 0.0, 0.0, 0.0, 0.0, 0.0, 0.0, 0.0, 0.0, 0.0, 0.0, 0.0, 0.0, 0.0, 0.0, 0.8333, 0.6562, 0.875, 0.6562, 0.875, 0.6875, 0.8333, 0.6875, 0.75, 0.6562, 0.7917, 0.6562, 0.7917, 0.6875, 0.75, 0.6875, 0.7083, 0.6875, 0.75, 0.6875, 0.7917, 0.6875, 0.7917, 0.75, 0.7083, 0.75, 0.7917, 0.6875, 0.7917, 0.75, 0.875, 0.75, 0.875, 0.6875, 0.8333, 0.6875, 0.0, 0.0, 0.0, 0.0, 0.0, 0.0, 0.0, 0.0, 0.0, 0.0, 0.0, 0.0, 0.0, 0.0, 0.0, 0.0, 0.0, 0.0, 0.8333, 0.6562, 0.8333, 0.6875, 0.875, 0.6875, 0.875, 0.6562, 0.75, 0.6562, 0.75, 0.6875, 0.7917, 0.6875, 0.7917, 0.6562, 0.7083, 0.6875, 0.7083, 0.75, 0.7917, 0.75, 0.7917, 0.6875, 0.75, 0.6875, 0.0, 0.0, 0.0, 0.0, 0.0, 0.0, 0.0, 0.0, 0.0, 0.0, 0.0, 0.0, 0.0, 0.0, 0.0, 0.0, 0.75, 0.625, 0.75, 0.6562, 0.7917, 0.6562, 0.7917, 0.625, 0.7083, 0.625, 0.7083, 0.6562, 0.75, 0.6562, 0.75, 0.625, 0.7083, 0.6562, 0.7083, 0.6875, 0.75, 0.6875, 0.75, 0.6562, 0.7917, 0.6562, 0.7917, 0.6875, 0.8333, 0.6875, 0.8333, 0.6562, 0.0, 0.0, 0.0, 0.0, 0.0, 0.0, 0.0, 0.0, 0.0, 0.0, 0.0, 0.0, 0.0, 0.0, 0.0, 0.0, 0.7083, 0.6562, 0.75, 0.6562, 0.75, 0.6875, 0.7083, 0.6875, 0.7083, 0.625, 0.75, 0.625, 0.75, 0.6562, 0.7083, 0.6562, 0.75, 0.625, 0.7917, 0.625, 0.7917, 0.6562, 0.75, 0.6562, 0.7917, 0.6562, 0.8333, 0.6562, 0.8333, 0.6875, 0.7917, 0.6875, 0.0, 0.0, 0.0, 0.0, 0.0, 0.0, 0.0, 0.0, 0.0, 0.0, 0.0, 0.0, 0.0, 0.0, 0.0, 0.0, 0.7917, 0.6562, 0.8333, 0.6562, 0.8333, 0.6562, 0.8125, 0.6562, 0.7917, 0.6562, 0.0, 0.0, 0.0, 0.0, 0.0, 0.0, 0.0, 0.0, 0.0, 0.0, 0.8333, 0.6562, 0.7917, 0.6562, 0.7917, 0.6562, 0.8125, 0.6562, 0.8333, 0.6562, 0.0, 0.0, 0.0, 0.0, 0.0, 0.0, 0.0, 0.0, 0.0, 0.0, 0.8333, 0.6562, 0.875, 0.6562, 0.875, 0.6562, 0.8542, 0.6562, 0.8333, 0.6562, 0.0, 0.0, 0.0, 0.0, 0.0, 0.0, 0.0, 0.0, 0.0, 0.0, 0.875, 0.6562, 0.8333, 0.6562, 0.8333, 0.6562, 0.8542, 0.6562, 0.875, 0.6562, 0.7917, 0.6562, 0.7917, 0.625, 0.7917, 0.625, 0.7917, 0.6406, 0.7917, 0.6562, 0.7917, 0.625, 0.7917, 0.6562, 0.7917, 0.6562, 0.7917, 0.6406, 0.7917, 0.625, 0.0, 0.0, 0.0, 0.0, 0.0, 0.0, 0.0, 0.0, 0.0, 0.0, 0.03493, 0.02757, 0.06985, 0.05515, 0.0, 0.0, 0.0, 0.0, 0.03493, 0.02757, 0.0, 0.0, 0.0, 0.0, 0.0, 0.0, 0.7132, 0.5377, 0.7328, 0.5653, 0.7328, 0.5653, 0.7132, 0.5377, 0.7328, 0.5653, 0.8542, 0.6562, 0.875, 0.6562, 0.7132, 0.5377, 0.7328, 0.5653, 0.7132, 0.5377, 0.7132, 0.5377, 0.7328, 0.5653, 0.7721, 0.6167, 0.8125, 0.6562, 0.8333, 0.6562, 0.7525, 0.5928, 0.03493, 0.02757, 0.06985, 0.05515, 0.06985, 0.05515, 0.03493, 0.02757, 0.7917, 0.625, 0.7917, 0.6406, 0.7721, 0.6167, 0.7316, 0.5772, 0.7917, 0.6406, 0.7917, 0.6562, 0.8125, 0.6562, 0.7721, 0.6167, 0.8125, 0.6562, 0.7721, 0.6167, 0.7525, 0.5928, 0.8333, 0.6562, 0.7917, 0.6562, 0.7917, 0.6406, 0.7721, 0.6167, 0.8125, 0.6562, 0.7917, 0.6406, 0.7917, 0.625, 0.7316, 0.5772, 0.7721, 0.6167, 0.7525, 0.5928, 0.7721, 0.6167, 0.7721, 0.6167, 0.7525, 0.5928, 0.03493, 0.02757, 0.06985, 0.05515, 0.06985, 0.05515, 0.03493, 0.02757, 0.7525, 0.5928, 0.8333, 0.6562, 0.8542, 0.6562, 0.7328, 0.5653, 0.8542, 0.6562, 0.7328, 0.5653, 0.7132, 0.5377, 0.875, 0.6562, 0.8333, 0.6562, 0.7525, 0.5928, 0.7328, 0.5653, 0.8542, 0.6562, 0.7721, 0.6167, 0.7316, 0.5772, 0.7316, 0.5772, 0.7721, 0.6167, 0.06985, 0.05515, 0.03493, 0.02757, 0.0, 0.0, 0.0, 0.0, 0.06985, 0.05515, 0.03493, 0.02757, 0.03493, 0.02757, 0.06985, 0.05515, 0.06985, 0.05515, 0.0, 0.0, 0.0, 0.0, 0.03493, 0.02757, 0.0, 0.0, 0.03493, 0.02757, 0.0, 0.0, 0.0, 0.0, 0.0, 0.0, 0.06985, 0.05515, 0.03493, 0.02757, 0.0, 0.0, 0.7721, 0.6167, 0.7525, 0.5928, 0.7525, 0.5928, 0.7721, 0.6167, 0.7328, 0.5653, 0.6115, 0.4743, 0.5515, 0.4191, 0.7132, 0.5377, 0.7721, 0.6167, 0.7316, 0.5772, 0.6716, 0.5294, 0.7525, 0.5928, 0.7316, 0.5772, 0.7721, 0.6167, 0.7525, 0.5928, 0.6716, 0.5294, 0.6115, 0.4743, 0.7328, 0.5653, 0.7132, 0.5377, 0.5515, 0.4191, 0.6716, 0.5294, 0.7525, 0.5928, 0.7328, 0.5653, 0.6115, 0.4743, 0.7525, 0.5928, 0.6716, 0.5294, 0.6115, 0.4743, 0.7328, 0.5653, 0.1397, 0.1103, 0.06985, 0.05515, 0.03493, 0.02757, 0.06985, 0.05515, 0.06985, 0.05515, 0.1397, 0.1103, 0.06985, 0.05515, 0.03493, 0.02757, 0.7316, 0.5772, 0.7721, 0.6167, 0.7721, 0.6167, 0.7316, 0.5772, 0.7525, 0.5928, 0.7328, 0.5653, 0.7328, 0.5653, 0.7525, 0.5928, 0.06985, 0.05515, 0.03493, 0.02757, 0.03493, 0.02757, 0.06985, 0.05515, 0.7328, 0.5653, 0.7525, 0.5928, 0.7525, 0.5928, 0.7328, 0.5653])
me_cube_007.update()

# ---- objects
ob_cube = bpy.data.objects.new('Cube', me_cube_001)
ob_cube_001 = bpy.data.objects.new('Cube.001', me_cube_002)
ob_cube_002 = bpy.data.objects.new('Cube.002', me_cube_003)
ob_cube_003 = bpy.data.objects.new('Cube.003', me_cube)
ob_cube_004 = bpy.data.objects.new('Cube.004', me_cube_004)
ob_cube_005 = bpy.data.objects.new('Cube.005', me_cube_005)
ob_cube_006 = bpy.data.objects.new('Cube.006', me_cube_006)
ob_cube_007 = bpy.data.objects.new('Cube.007', me_cube_007)

# ---- transforms, parenting, visibility, modifiers, constraints
ob_cube.location = (0.0, 0.0, 0.0)
ob_cube_001.location = (0.0, 0.0, 0.0)
ob_cube_002.location = (0.0, 0.0, 0.0)
ob_cube_003.location = (0.0, 0.0, 0.0)
ob_cube_004.location = (0.0, 0.0, 0.0)
ob_cube_005.location = (0.0, 0.0, 0.0)
ob_cube_006.location = (0.0, 0.0, 0.0)
ob_cube_007.location = (0.0, 0.0, 0.0)

# ---- collection membership
col_collection.objects.link(ob_cube)
col_collection.objects.link(ob_cube_001)
col_collection.objects.link(ob_cube_002)
col_collection.objects.link(ob_cube_003)
col_collection.objects.link(ob_cube_004)
col_collection.objects.link(ob_cube_005)
col_collection.objects.link(ob_cube_006)
col_collection.objects.link(ob_cube_007)

# ---- scene / render settings (as saved in the file)
scene.frame_start = 1; scene.frame_end = 250; scene.frame_set(1)
scene.render.engine = 'BLENDER_EEVEE_NEXT'
bpy.context.view_layer.update()

# ---- added for rendering (the .blend has no active camera and no usable light): camera, sun
cam_auto = bpy.data.cameras.new('AutoCamera')
cam_auto.lens = 50.0
cam_auto.sensor_width = 36.0
cam_auto.clip_end = 1000.0
ob_auto_camera = bpy.data.objects.new('AutoCamera', cam_auto)
scene.collection.objects.link(ob_auto_camera)
ob_auto_camera.location = (16.0983, -19.318, 10.9199)
ob_auto_camera.rotation_euler = (1.09748, -7.21219e-08, 0.694738)
scene.camera = ob_auto_camera
light_auto_sun = bpy.data.lights.new('AutoSun', 'SUN')
light_auto_sun.energy = 3.0
light_auto_sun.angle = 0.0523599
ob_auto_sun = bpy.data.objects.new('AutoSun', light_auto_sun)
scene.collection.objects.link(ob_auto_sun)
ob_auto_sun.rotation_euler = (0.872665, 0.174533, 0.523599)
bpy.context.view_layer.update()
